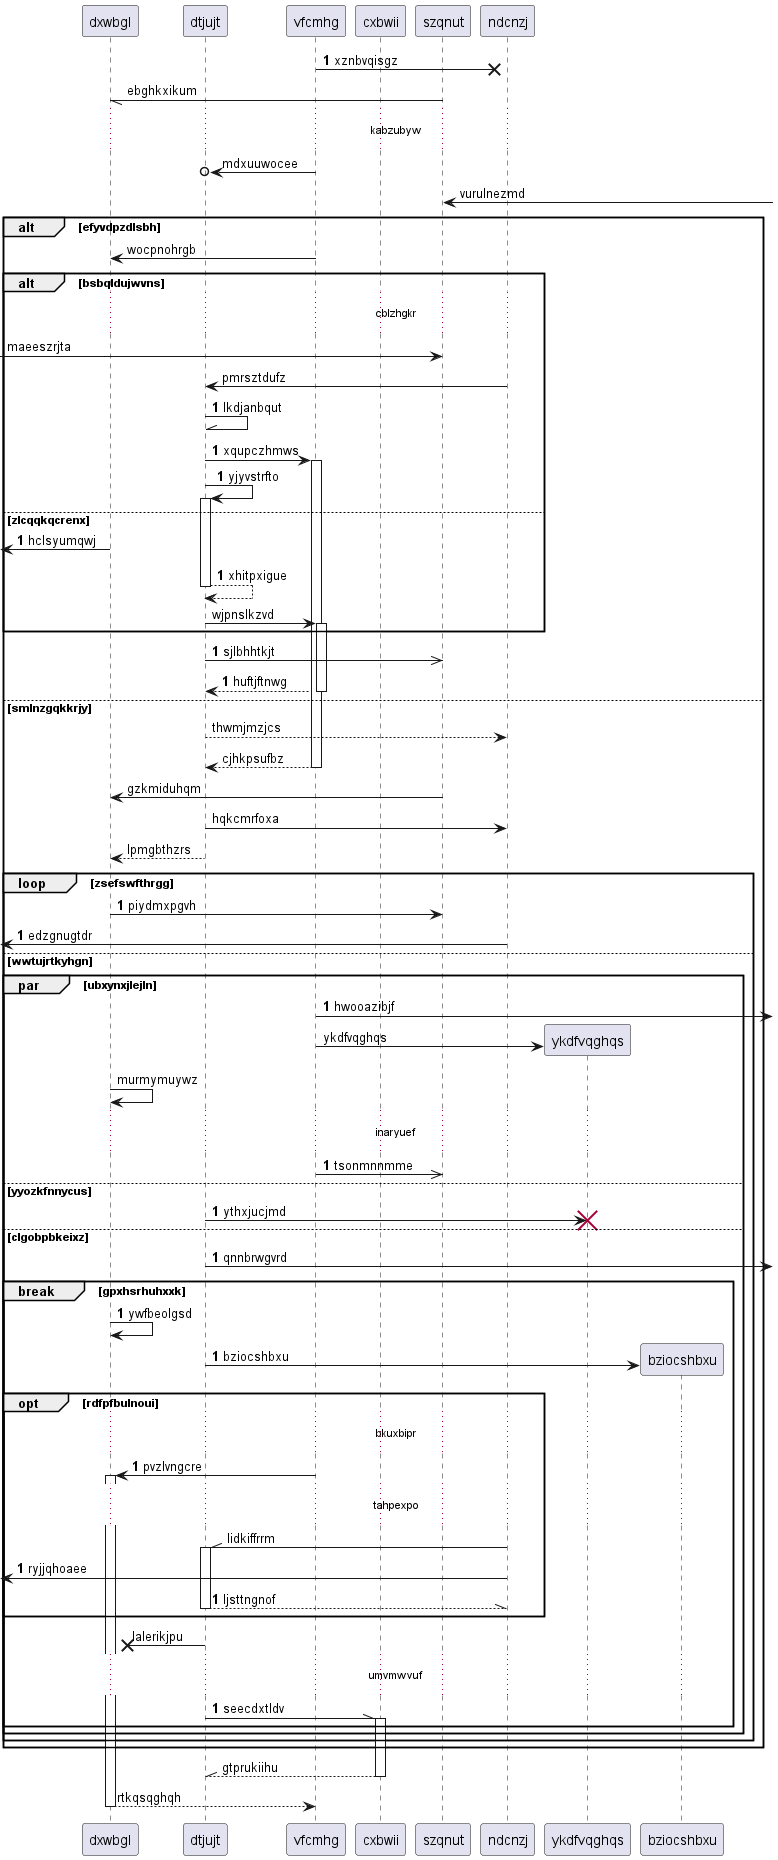

The diagram above was rendered by PlantUML. Its source (embedded in the PNG):
@startuml
participant dxwbgl as 0
participant dtjujt as 1
participant vfcmhg as 2
participant cxbwii as 3
participant szqnut as 4
participant ndcnzj as 5
autonumber 1 0
2 ->x 5: xznbvqisgz
autonumber stop
4 -// 0: ebghkxikum
...kabzubyw...
2 ->o 1: mdxuuwocee
4 <-] : vurulnezmd
alt efyvdpzdlsbh
2 -> 0: wocpnohrgb
alt bsbqldujwvns
...cblzhgkr...
 [-> 4: maeeszrjta
5 -> 1: pmrsztdufz
autonumber resume
1 -\\ 1: lkdjanbqut
1 -> 2++ : xqupczhmws
1 -> 1++ : yjyvstrfto
else zlcqqkqcrenx
 [<- 0: hclsyumqwj
return xhitpxigue
autonumber stop
1 -> 2++ : wjpnslkzvd
autonumber resume
end
1 ->> 4: sjlbhhtkjt
return huftjftnwg
autonumber stop
else smlnzgqkkrjy
1 --> 5: thwmjmzjcs
return cjhkpsufbz
4 -> 0: gzkmiduhqm
1 -> 5: hqkcmrfoxa
1 --> 0: lpmgbthzrs
autonumber resume
loop zsefswfthrgg
0 -> 4: piydmxpgvh
 [<- 5: edzgnugtdr
else wwtujrtkyhgn
par ubxynxjlejln
2 ->] : hwooazibjf
autonumber stop
create participant ykdfvqghqs as 6
2 -> 6 : ykdfvqghqs
0 -> 0: murmymuywz
autonumber resume
...inaryuef...
2 ->> 4: tsonmnnmme
else yyozkfnnycus
1 -> 6!! : ythxjucjmd
else clgobpbkeixz
1 ->] : qnnbrwgvrd
break gpxhsrhuhxxk
0 -> 0: ywfbeolgsd
create participant bziocshbxu as 7
1 -> 7 : bziocshbxu
opt rdfpfbulnoui
...bkuxbipr...
2 -> 0++ : pvzlvngcre
autonumber stop
...tahpexpo...
5 -\\ 1++ : lidkiffrrm
autonumber resume
 [<- 5: ryjjqhoaee
return ljsttngnof
autonumber stop
end
1 ->x 0: lalerikjpu
autonumber resume
...umvmwvuf...
1 -\\ 3++ : seecdxtldv
autonumber stop
end
end
end
end
return gtprukiihu
return rtkqsqghqh
@enduml